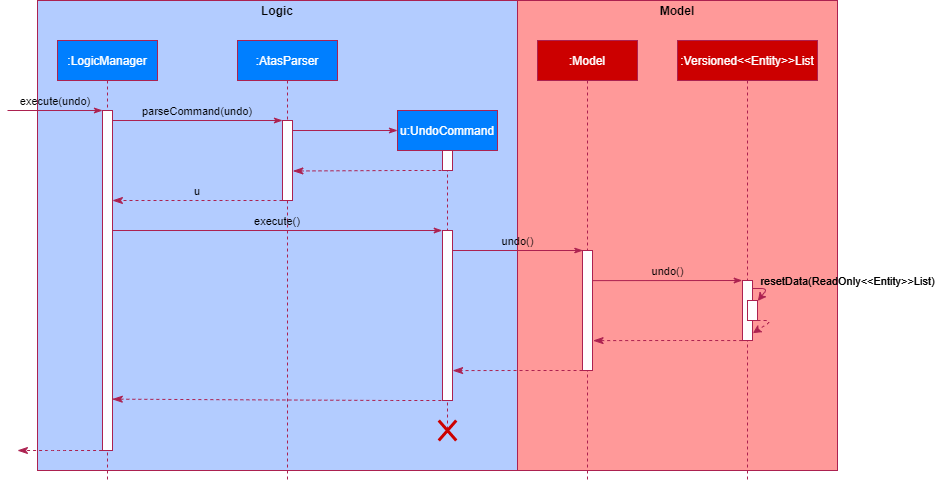

The diagram above was exported from draw.io. Its source (the exported page's mxGraphModel, read from the mxfile embedded in the PNG):
<mxGraphModel dx="1550" dy="873" grid="1" gridSize="10" guides="1" tooltips="1" connect="1" arrows="1" fold="1" page="1" pageScale="1" pageWidth="850" pageHeight="1100" math="0" shadow="0">
  <root>
    <mxCell id="0" />
    <mxCell id="1" parent="0" />
    <mxCell id="Ma97sl_EZtQbR77XTgTt-11" value="" style="rounded=0;whiteSpace=wrap;html=1;strokeColor=#ac2150;fillColor=#b3ccff;" parent="1" vertex="1">
      <mxGeometry x="100" y="40" width="480" height="470" as="geometry" />
    </mxCell>
    <mxCell id="3nuBFxr9cyL0pnOWT2aG-1" value=":LogicManager" style="shape=umlLifeline;perimeter=lifelinePerimeter;container=1;collapsible=0;recursiveResize=0;rounded=0;shadow=0;strokeWidth=1;strokeColor=#ac2150;fontColor=#FFFFFF;fillColor=#007fff;" parent="1" vertex="1">
      <mxGeometry x="120" y="80" width="100" height="440" as="geometry" />
    </mxCell>
    <mxCell id="3nuBFxr9cyL0pnOWT2aG-2" value="" style="points=[];perimeter=orthogonalPerimeter;rounded=0;shadow=0;strokeWidth=1;strokeColor=#AC2150;" parent="3nuBFxr9cyL0pnOWT2aG-1" vertex="1">
      <mxGeometry x="45" y="70" width="10" height="340" as="geometry" />
    </mxCell>
    <mxCell id="3nuBFxr9cyL0pnOWT2aG-5" value=":AtasParser" style="shape=umlLifeline;perimeter=lifelinePerimeter;container=1;collapsible=0;recursiveResize=0;rounded=0;shadow=0;strokeWidth=1;strokeColor=#ac2150;fontColor=#FFFFFF;fillColor=#007fff;" parent="1" vertex="1">
      <mxGeometry x="300" y="80" width="100" height="440" as="geometry" />
    </mxCell>
    <mxCell id="3nuBFxr9cyL0pnOWT2aG-6" value="" style="points=[];perimeter=orthogonalPerimeter;rounded=0;shadow=0;strokeWidth=1;strokeColor=#AC2150;" parent="3nuBFxr9cyL0pnOWT2aG-5" vertex="1">
      <mxGeometry x="45" y="80" width="10" height="80" as="geometry" />
    </mxCell>
    <mxCell id="3nuBFxr9cyL0pnOWT2aG-7" value="u" style="verticalAlign=bottom;endArrow=classicThin;dashed=1;endSize=8;exitX=0;exitY=0.95;shadow=0;strokeWidth=1;endFill=1;labelBackgroundColor=none;strokeColor=#ac2150;" parent="1" edge="1">
      <mxGeometry relative="1" as="geometry">
        <mxPoint x="175" y="240" as="targetPoint" />
        <mxPoint x="345" y="239.99999999999994" as="sourcePoint" />
        <Array as="points">
          <mxPoint x="300" y="240" />
        </Array>
        <mxPoint as="offset" />
      </mxGeometry>
    </mxCell>
    <mxCell id="3nuBFxr9cyL0pnOWT2aG-8" value="parseCommand(undo)" style="verticalAlign=bottom;endArrow=classicThin;entryX=0;entryY=0;shadow=0;strokeWidth=1;endFill=1;labelBackgroundColor=none;strokeColor=#AC2150;" parent="1" source="3nuBFxr9cyL0pnOWT2aG-2" target="3nuBFxr9cyL0pnOWT2aG-6" edge="1">
      <mxGeometry relative="1" as="geometry">
        <mxPoint x="275" y="160" as="sourcePoint" />
      </mxGeometry>
    </mxCell>
    <mxCell id="Ma97sl_EZtQbR77XTgTt-1" value="execute(undo)" style="verticalAlign=bottom;endArrow=classicThin;entryX=0;entryY=0;shadow=0;strokeWidth=1;endFill=1;labelBackgroundColor=none;strokeColor=#ac2150;" parent="1" edge="1">
      <mxGeometry relative="1" as="geometry">
        <mxPoint x="70" y="150" as="sourcePoint" />
        <mxPoint x="165" y="150.0000000000001" as="targetPoint" />
      </mxGeometry>
    </mxCell>
    <mxCell id="Ma97sl_EZtQbR77XTgTt-3" value="" style="verticalAlign=bottom;endArrow=classicThin;shadow=0;strokeWidth=1;endFill=1;strokeColor=#ac2150;" parent="1" edge="1">
      <mxGeometry relative="1" as="geometry">
        <mxPoint x="355" y="170" as="sourcePoint" />
        <mxPoint x="460" y="170" as="targetPoint" />
      </mxGeometry>
    </mxCell>
    <mxCell id="Ma97sl_EZtQbR77XTgTt-4" value="u:UndoCommand" style="shape=umlLifeline;perimeter=lifelinePerimeter;container=1;collapsible=0;recursiveResize=0;rounded=0;shadow=0;strokeWidth=1;strokeColor=#ac2150;fontColor=#FFFFFF;fillColor=#007fff;" parent="1" vertex="1">
      <mxGeometry x="460" y="150" width="100" height="320" as="geometry" />
    </mxCell>
    <mxCell id="Ma97sl_EZtQbR77XTgTt-5" value="" style="points=[];perimeter=orthogonalPerimeter;rounded=0;shadow=0;strokeWidth=1;strokeColor=#AC2150;" parent="Ma97sl_EZtQbR77XTgTt-4" vertex="1">
      <mxGeometry x="45" y="40" width="10" height="20" as="geometry" />
    </mxCell>
    <mxCell id="Ma97sl_EZtQbR77XTgTt-10" value="" style="points=[];perimeter=orthogonalPerimeter;rounded=0;shadow=0;strokeWidth=1;strokeColor=#AC2150;" parent="Ma97sl_EZtQbR77XTgTt-4" vertex="1">
      <mxGeometry x="45" y="120" width="10" height="170" as="geometry" />
    </mxCell>
    <mxCell id="Ma97sl_EZtQbR77XTgTt-7" value="" style="verticalAlign=bottom;endArrow=classicThin;dashed=1;endSize=8;exitX=0;exitY=0.95;shadow=0;strokeWidth=1;endFill=1;entryX=1.042;entryY=0.631;entryDx=0;entryDy=0;entryPerimeter=0;strokeColor=#ac2150;" parent="1" target="3nuBFxr9cyL0pnOWT2aG-6" edge="1">
      <mxGeometry relative="1" as="geometry">
        <mxPoint x="360" y="210" as="targetPoint" />
        <mxPoint x="510" y="210" as="sourcePoint" />
        <Array as="points">
          <mxPoint x="465" y="210" />
        </Array>
        <mxPoint as="offset" />
      </mxGeometry>
    </mxCell>
    <mxCell id="Ma97sl_EZtQbR77XTgTt-9" value="execute()" style="verticalAlign=bottom;endArrow=classicThin;shadow=0;strokeWidth=1;endFill=1;entryX=-0.026;entryY=0;entryDx=0;entryDy=0;entryPerimeter=0;labelBackgroundColor=none;strokeColor=#ac2150;" parent="1" target="Ma97sl_EZtQbR77XTgTt-10" edge="1">
      <mxGeometry relative="1" as="geometry">
        <mxPoint x="175" y="270" as="sourcePoint" />
        <mxPoint x="500" y="270" as="targetPoint" />
      </mxGeometry>
    </mxCell>
    <mxCell id="Ma97sl_EZtQbR77XTgTt-12" value="" style="rounded=0;whiteSpace=wrap;html=1;strokeColor=#ac2150;fillColor=#ff9999;" parent="1" vertex="1">
      <mxGeometry x="580" y="40" width="320" height="470" as="geometry" />
    </mxCell>
    <mxCell id="Ma97sl_EZtQbR77XTgTt-14" value="" style="verticalAlign=bottom;endArrow=classicThin;shadow=0;strokeWidth=1;endFill=1;entryX=0.035;entryY=0;entryDx=0;entryDy=0;entryPerimeter=0;strokeColor=#ac2150;" parent="1" target="Ma97sl_EZtQbR77XTgTt-16" edge="1">
      <mxGeometry relative="1" as="geometry">
        <mxPoint x="515" y="290" as="sourcePoint" />
        <mxPoint x="620" y="290" as="targetPoint" />
      </mxGeometry>
    </mxCell>
    <mxCell id="Ma97sl_EZtQbR77XTgTt-23" value="undo()" style="edgeLabel;html=1;align=center;verticalAlign=middle;resizable=0;points=[];labelBackgroundColor=none;" parent="Ma97sl_EZtQbR77XTgTt-14" vertex="1" connectable="0">
      <mxGeometry x="0.1814" relative="1" as="geometry">
        <mxPoint x="-12.14" y="-10" as="offset" />
      </mxGeometry>
    </mxCell>
    <mxCell id="Ma97sl_EZtQbR77XTgTt-15" value=":Model" style="shape=umlLifeline;perimeter=lifelinePerimeter;container=1;collapsible=0;recursiveResize=0;rounded=0;shadow=0;strokeWidth=1;strokeColor=#ac2150;fillColor=#CC0000;fontColor=#FFFFFF;" parent="1" vertex="1">
      <mxGeometry x="600" y="80" width="100" height="440" as="geometry" />
    </mxCell>
    <mxCell id="Ma97sl_EZtQbR77XTgTt-16" value="" style="points=[];perimeter=orthogonalPerimeter;rounded=0;shadow=0;strokeWidth=1;strokeColor=#AC2150;" parent="Ma97sl_EZtQbR77XTgTt-15" vertex="1">
      <mxGeometry x="45" y="210" width="10" height="120" as="geometry" />
    </mxCell>
    <mxCell id="Ma97sl_EZtQbR77XTgTt-18" value="" style="verticalAlign=bottom;endArrow=classicThin;dashed=1;endSize=8;exitX=0.004;exitY=1;shadow=0;strokeWidth=1;endFill=1;entryX=1.019;entryY=0.824;entryDx=0;entryDy=0;entryPerimeter=0;exitDx=0;exitDy=0;exitPerimeter=0;strokeColor=#ac2150;" parent="1" source="Ma97sl_EZtQbR77XTgTt-16" target="Ma97sl_EZtQbR77XTgTt-10" edge="1">
      <mxGeometry relative="1" as="geometry">
        <mxPoint x="520" y="410" as="targetPoint" />
        <mxPoint x="634.58" y="410" as="sourcePoint" />
        <Array as="points">
          <mxPoint x="589.58" y="410" />
        </Array>
        <mxPoint as="offset" />
      </mxGeometry>
    </mxCell>
    <mxCell id="Ma97sl_EZtQbR77XTgTt-19" value=":Versioned&lt;&lt;Entity&gt;&gt;List" style="shape=umlLifeline;perimeter=lifelinePerimeter;container=1;collapsible=0;recursiveResize=0;rounded=0;shadow=0;strokeWidth=1;strokeColor=#ac2150;fillColor=#CC0000;fontColor=#FFFFFF;" parent="1" vertex="1">
      <mxGeometry x="740" y="80" width="140" height="440" as="geometry" />
    </mxCell>
    <mxCell id="Ma97sl_EZtQbR77XTgTt-20" value="" style="points=[];perimeter=orthogonalPerimeter;rounded=0;shadow=0;strokeWidth=1;strokeColor=#AC2150;" parent="Ma97sl_EZtQbR77XTgTt-19" vertex="1">
      <mxGeometry x="65" y="240" width="10" height="60" as="geometry" />
    </mxCell>
    <mxCell id="Ma97sl_EZtQbR77XTgTt-21" value="" style="verticalAlign=bottom;endArrow=classicThin;shadow=0;strokeWidth=1;endFill=1;entryX=-0.029;entryY=0;entryDx=0;entryDy=0;entryPerimeter=0;exitX=0.997;exitY=0.251;exitDx=0;exitDy=0;exitPerimeter=0;strokeColor=#ac2150;" parent="1" source="Ma97sl_EZtQbR77XTgTt-16" target="Ma97sl_EZtQbR77XTgTt-20" edge="1">
      <mxGeometry relative="1" as="geometry">
        <mxPoint x="670" y="320" as="sourcePoint" />
        <mxPoint x="800.3499999999999" y="320" as="targetPoint" />
      </mxGeometry>
    </mxCell>
    <mxCell id="Ma97sl_EZtQbR77XTgTt-24" value="undo()" style="edgeLabel;html=1;align=center;verticalAlign=middle;resizable=0;points=[];labelBackgroundColor=none;" parent="Ma97sl_EZtQbR77XTgTt-21" vertex="1" connectable="0">
      <mxGeometry x="0.2731" y="1" relative="1" as="geometry">
        <mxPoint x="-20.4" y="-9.04" as="offset" />
      </mxGeometry>
    </mxCell>
    <mxCell id="Ma97sl_EZtQbR77XTgTt-22" value="" style="verticalAlign=bottom;endArrow=classicThin;dashed=1;endSize=8;exitX=-0.029;exitY=1.001;shadow=0;strokeWidth=1;endFill=1;entryX=1.061;entryY=0.751;entryDx=0;entryDy=0;entryPerimeter=0;exitDx=0;exitDy=0;exitPerimeter=0;strokeColor=#ac2150;" parent="1" source="Ma97sl_EZtQbR77XTgTt-20" target="Ma97sl_EZtQbR77XTgTt-16" edge="1">
      <mxGeometry relative="1" as="geometry">
        <mxPoint x="670" y="380.0799999999999" as="targetPoint" />
        <mxPoint x="799.8499999999999" y="380" as="sourcePoint" />
        <Array as="points">
          <mxPoint x="744.3900000000001" y="380" />
        </Array>
        <mxPoint as="offset" />
      </mxGeometry>
    </mxCell>
    <mxCell id="Ma97sl_EZtQbR77XTgTt-25" value="" style="shape=umlDestroy;whiteSpace=wrap;html=1;strokeWidth=3;fillColor=#cc0000;strokeColor=#CC0000;" parent="1" vertex="1">
      <mxGeometry x="501.25" y="460" width="17.5" height="20" as="geometry" />
    </mxCell>
    <mxCell id="Ma97sl_EZtQbR77XTgTt-26" value="" style="verticalAlign=bottom;endArrow=classicThin;dashed=1;endSize=8;exitX=0;exitY=0.95;shadow=0;strokeWidth=1;endFill=1;strokeColor=#AC2150;" parent="1" edge="1">
      <mxGeometry relative="1" as="geometry">
        <mxPoint x="80" y="490" as="targetPoint" />
        <mxPoint x="164.57999999999998" y="490" as="sourcePoint" />
        <Array as="points">
          <mxPoint x="119.57999999999998" y="490" />
        </Array>
        <mxPoint as="offset" />
      </mxGeometry>
    </mxCell>
    <mxCell id="Ma97sl_EZtQbR77XTgTt-27" value="" style="points=[];perimeter=orthogonalPerimeter;rounded=0;shadow=0;strokeWidth=1;strokeColor=#AC2150;" parent="1" vertex="1">
      <mxGeometry x="810" y="340" width="10" height="20" as="geometry" />
    </mxCell>
    <mxCell id="Ma97sl_EZtQbR77XTgTt-29" value="" style="endArrow=classic;html=1;labelBackgroundColor=none;entryX=1.032;entryY=0.023;entryDx=0;entryDy=0;entryPerimeter=0;strokeColor=#AC2150;" parent="1" target="Ma97sl_EZtQbR77XTgTt-27" edge="1">
      <mxGeometry width="50" height="50" relative="1" as="geometry">
        <mxPoint x="815" y="328" as="sourcePoint" />
        <mxPoint x="865" y="278" as="targetPoint" />
        <Array as="points">
          <mxPoint x="830" y="328" />
        </Array>
      </mxGeometry>
    </mxCell>
    <mxCell id="Ma97sl_EZtQbR77XTgTt-30" value="" style="endArrow=classic;html=1;labelBackgroundColor=none;entryX=1.036;entryY=0.878;entryDx=0;entryDy=0;entryPerimeter=0;dashed=1;strokeColor=#AC2150;" parent="1" target="Ma97sl_EZtQbR77XTgTt-20" edge="1">
      <mxGeometry width="50" height="50" relative="1" as="geometry">
        <mxPoint x="820" y="360" as="sourcePoint" />
        <mxPoint x="825.3199999999999" y="372.46" as="targetPoint" />
        <Array as="points">
          <mxPoint x="835" y="360" />
        </Array>
      </mxGeometry>
    </mxCell>
    <mxCell id="Ma97sl_EZtQbR77XTgTt-31" value="resetData(ReadOnly&amp;lt;&amp;lt;Entity&amp;gt;&amp;gt;List)" style="edgeLabel;html=1;align=center;verticalAlign=middle;resizable=0;points=[];labelBackgroundColor=none;" parent="1" vertex="1" connectable="0">
      <mxGeometry x="909.998005202823" y="320.003588829253" as="geometry" />
    </mxCell>
    <mxCell id="Ma97sl_EZtQbR77XTgTt-32" value="resetData(ReadOnly&amp;lt;&amp;lt;Entity&amp;gt;&amp;gt;List)" style="edgeLabel;html=1;align=center;verticalAlign=middle;resizable=0;points=[];labelBackgroundColor=none;" parent="1" vertex="1" connectable="0">
      <mxGeometry x="909.998005202823" y="320.003588829253" as="geometry" />
    </mxCell>
    <mxCell id="Ma97sl_EZtQbR77XTgTt-33" value="&lt;b&gt;Logic&lt;/b&gt;" style="text;html=1;strokeColor=none;fillColor=none;align=center;verticalAlign=middle;whiteSpace=wrap;rounded=0;labelBackgroundColor=none;" parent="1" vertex="1">
      <mxGeometry x="320" y="40" width="40" height="20" as="geometry" />
    </mxCell>
    <mxCell id="Ma97sl_EZtQbR77XTgTt-34" value="&lt;b&gt;Model&lt;/b&gt;" style="text;html=1;strokeColor=none;fillColor=none;align=center;verticalAlign=middle;whiteSpace=wrap;rounded=0;labelBackgroundColor=none;" parent="1" vertex="1">
      <mxGeometry x="720" y="40" width="40" height="20" as="geometry" />
    </mxCell>
    <mxCell id="AD8j9EciPBVybtzCj6pL-1" value="" style="verticalAlign=bottom;endArrow=classicThin;dashed=1;endSize=8;exitX=0.004;exitY=1;shadow=0;strokeWidth=1;endFill=1;entryX=0.98;entryY=0.849;entryDx=0;entryDy=0;entryPerimeter=0;exitDx=0;exitDy=0;exitPerimeter=0;strokeColor=#ac2150;" edge="1" parent="1" target="3nuBFxr9cyL0pnOWT2aG-2">
      <mxGeometry relative="1" as="geometry">
        <mxPoint x="380.00000000000006" y="440.0799999999999" as="targetPoint" />
        <mxPoint x="509.84999999999997" y="440" as="sourcePoint" />
        <Array as="points">
          <mxPoint x="454.39000000000004" y="440" />
        </Array>
        <mxPoint as="offset" />
      </mxGeometry>
    </mxCell>
  </root>
</mxGraphModel>